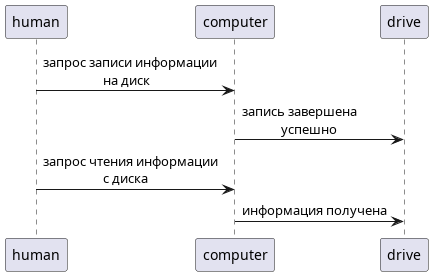

The diagram above was rendered by PlantUML. Its source (embedded in the PNG):
@startuml case1

participant human as h
participant computer as c
participant drive as d

h -> c : запрос записи информации\n\t\t    на диск
c -> d : запись завершена\n\t     успешно
h -> c : запрос чтения информации\n\t\t    с диска
c -> d : информация получена
@enduml